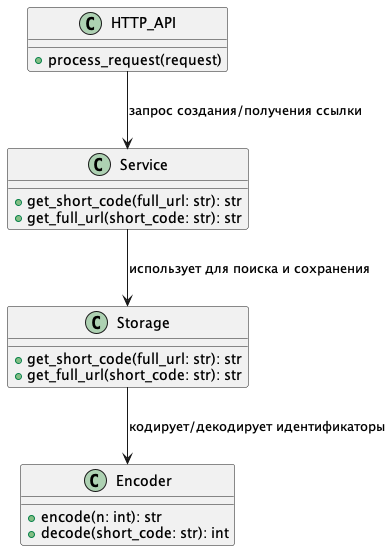

The diagram above was rendered by PlantUML. Its source (embedded in the PNG):
@startuml
class Encoder {
    +encode(n: int): str
    +decode(short_code: str): int
}

class Storage {
    +get_short_code(full_url: str): str
    +get_full_url(short_code: str): str
}

class Service {
    +get_short_code(full_url: str): str
    +get_full_url(short_code: str): str
}

class HTTP_API {
    +process_request(request)
}

HTTP_API --> Service : запрос создания/получения ссылки
Service --> Storage : использует для поиска и сохранения
Storage --> Encoder : кодирует/декодирует идентификаторы
@enduml